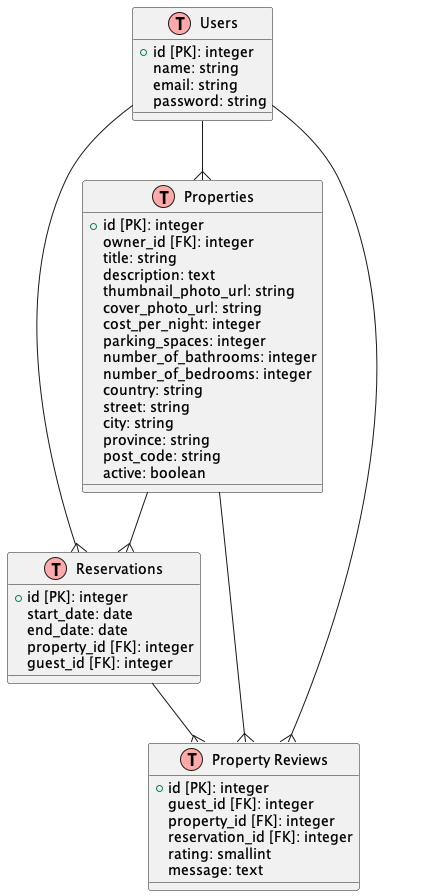

The diagram above was rendered by PlantUML. Its source (embedded in the PNG):
@startuml

!define Table(name, desc) class name as "desc" << (T,#FFAAAA) >>
!define PrimaryKey(x) x << (PK,#FFFFAA) >>
!define ForeignKey(x) x << (FK,#AAFFAA) >>

Table(users, "Users") {
  + id [PK]: integer
  name: string
  email: string
  password: string
}

Table(properties, "Properties") {
  + id [PK]: integer
  owner_id [FK]: integer
  title: string
  description: text
  thumbnail_photo_url: string
  cover_photo_url: string
  cost_per_night: integer
  parking_spaces: integer
  number_of_bathrooms: integer
  number_of_bedrooms: integer
  country: string
  street: string
  city: string
  province: string
  post_code: string
  active: boolean
}

Table(reservations, "Reservations") {
  + id [PK]: integer
  start_date: date
  end_date: date
  property_id [FK]: integer
  guest_id [FK]: integer
}

Table(property_reviews, "Property Reviews") {
  + id [PK]: integer
  guest_id [FK]: integer
  property_id [FK]: integer
  reservation_id [FK]: integer
  rating: smallint
  message: text
}

users --{ properties
users --{ reservations
properties --{ reservations
users --{ property_reviews
properties --{ property_reviews
reservations --{ property_reviews

@enduml